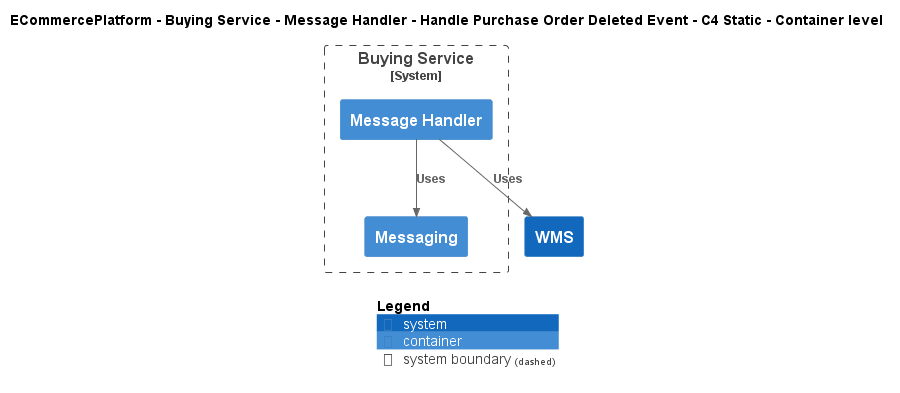

The diagram above was rendered by PlantUML. Its source (embedded in the PNG):
@startuml
!include ..\..\..\..\..\..\..\.c4s\C4_Container.puml

AddElementTag("c4interflow:lifecycle:new", $bgColor=green, $fontColor=#ffffff, $borderColor=green, $shadowing="False")
AddElementTag("c4interflow:lifecycle:changed", $bgColor=orange, $fontColor=#ffffff, $borderColor=orange, $shadowing="False")
AddElementTag("c4interflow:lifecycle:removed", $bgColor=red, $fontColor=#ffffff, $borderColor=red, $shadowing="False")

AddRelTag("c4interflow:lifecycle:new", $textColor=green, $lineColor=green)
AddRelTag("c4interflow:lifecycle:changed", $textColor=orange, $lineColor=orange)
AddRelTag("c4interflow:lifecycle:removed", $textColor=red, $lineColor=red)

SHOW_PERSON_PORTRAIT()
LAYOUT_TOP_DOWN()

skinparam linetype polyline

title ECommercePlatform - Buying Service - Message Handler - Handle Purchase Order Deleted Event - C4 Static - Container level


System_Boundary(ECommercePlatform.SoftwareSystems.BuyingService, "Buying Service") {
    Container(ECommercePlatform.SoftwareSystems.BuyingService.Containers.MessageHandler, "Message Handler", "", "")
    Container(ECommercePlatform.SoftwareSystems.BuyingService.Containers.Messaging, "Messaging", "", "")
}
System(ECommercePlatform.SoftwareSystems.WMS, "WMS", "")

Rel(ECommercePlatform.SoftwareSystems.BuyingService.Containers.MessageHandler, ECommercePlatform.SoftwareSystems.BuyingService.Containers.Messaging, "Uses")
Rel(ECommercePlatform.SoftwareSystems.BuyingService.Containers.MessageHandler, ECommercePlatform.SoftwareSystems.WMS, "Uses")


SHOW_LEGEND()
@enduml